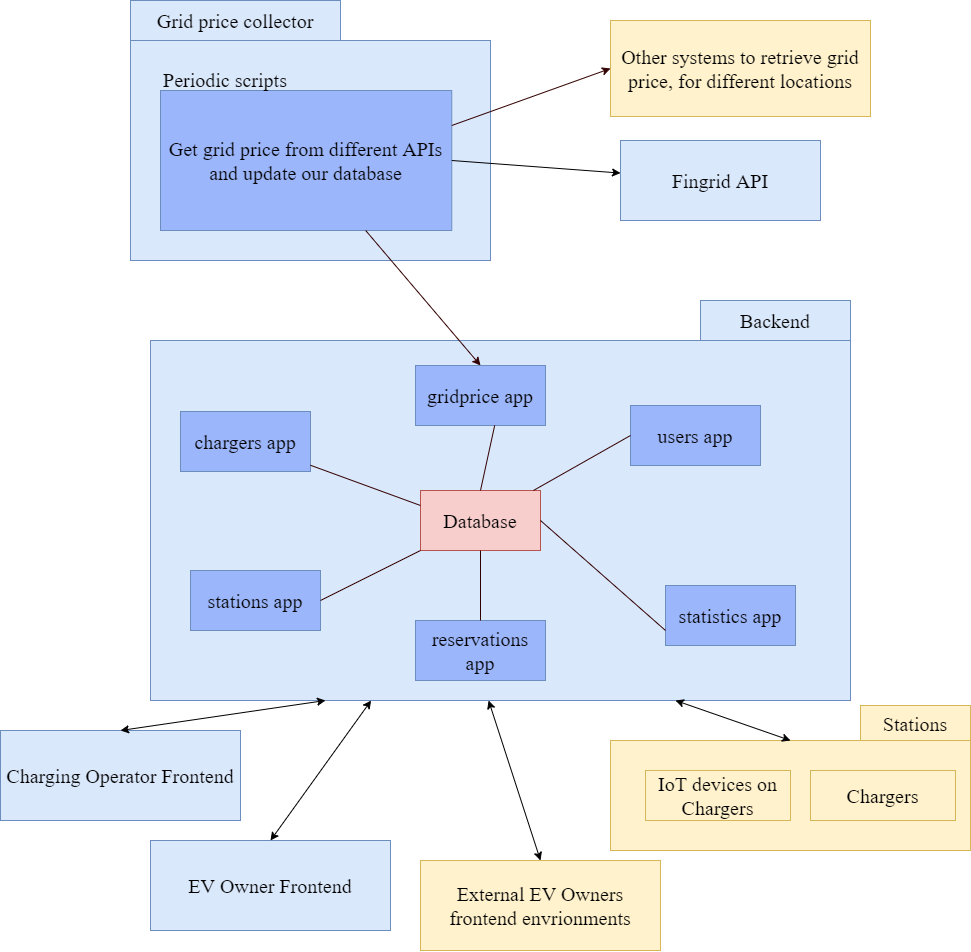

The diagram above was exported from draw.io. Its source (the exported page's mxGraphModel, read from the mxfile embedded in the PNG):
<mxGraphModel dx="1605" dy="5528" grid="1" gridSize="10" guides="1" tooltips="1" connect="1" arrows="1" fold="1" page="1" pageScale="1" pageWidth="3300" pageHeight="4681" math="0" shadow="0">
  <root>
    <mxCell id="0" />
    <mxCell id="1" parent="0" />
    <mxCell id="4qqhW0XJC3vOPS9UrRm8-1" value="Fingrid API" style="rounded=0;whiteSpace=wrap;html=1;fillColor=#dae8fc;strokeColor=#6c8ebf;fontFamily=Times New Roman;fontSize=20;" parent="1" vertex="1">
      <mxGeometry x="930" y="60" width="200" height="80" as="geometry" />
    </mxCell>
    <mxCell id="4qqhW0XJC3vOPS9UrRm8-2" value="" style="rounded=0;whiteSpace=wrap;html=1;fillColor=#dae8fc;strokeColor=#6c8ebf;fontFamily=Times New Roman;fontSize=20;" parent="1" vertex="1">
      <mxGeometry x="440" y="-40" width="360" height="220" as="geometry" />
    </mxCell>
    <mxCell id="4qqhW0XJC3vOPS9UrRm8-3" value="Get grid price from different APIs and update our database" style="rounded=0;whiteSpace=wrap;html=1;fillColor=#9CB6FC;strokeColor=#6c8ebf;fontFamily=Times New Roman;fontSize=20;" parent="1" vertex="1">
      <mxGeometry x="470" y="10" width="291.25" height="140" as="geometry" />
    </mxCell>
    <mxCell id="4qqhW0XJC3vOPS9UrRm8-4" value="" style="rounded=0;whiteSpace=wrap;html=1;fillColor=#dae8fc;strokeColor=#6c8ebf;fontFamily=Times New Roman;fontSize=20;" parent="1" vertex="1">
      <mxGeometry x="460" y="260" width="700" height="360" as="geometry" />
    </mxCell>
    <mxCell id="4qqhW0XJC3vOPS9UrRm8-5" value="stations app" style="rounded=0;whiteSpace=wrap;html=1;fillColor=#9CB6FC;strokeColor=#6c8ebf;fontFamily=Times New Roman;fontSize=20;" parent="1" vertex="1">
      <mxGeometry x="500" y="490" width="130" height="60" as="geometry" />
    </mxCell>
    <mxCell id="4qqhW0XJC3vOPS9UrRm8-8" value="reservations app" style="rounded=0;whiteSpace=wrap;html=1;fillColor=#9CB6FC;strokeColor=#6c8ebf;fontFamily=Times New Roman;fontSize=20;" parent="1" vertex="1">
      <mxGeometry x="725" y="540" width="130" height="60" as="geometry" />
    </mxCell>
    <mxCell id="4qqhW0XJC3vOPS9UrRm8-10" value="statistics app" style="rounded=0;whiteSpace=wrap;html=1;fillColor=#9CB6FC;strokeColor=#6c8ebf;fontFamily=Times New Roman;fontSize=20;" parent="1" vertex="1">
      <mxGeometry x="975" y="505" width="130" height="60" as="geometry" />
    </mxCell>
    <mxCell id="4qqhW0XJC3vOPS9UrRm8-12" value="" style="endArrow=classic;html=1;rounded=0;exitX=1;exitY=0.5;exitDx=0;exitDy=0;fontFamily=Times New Roman;fontSize=20;" parent="1" source="4qqhW0XJC3vOPS9UrRm8-3" target="4qqhW0XJC3vOPS9UrRm8-1" edge="1">
      <mxGeometry width="50" height="50" relative="1" as="geometry">
        <mxPoint x="640" y="555" as="sourcePoint" />
        <mxPoint x="690" y="505" as="targetPoint" />
      </mxGeometry>
    </mxCell>
    <mxCell id="4qqhW0XJC3vOPS9UrRm8-13" value="" style="endArrow=classic;html=1;rounded=0;fillColor=#dae8fc;strokeColor=#330000;entryX=0.5;entryY=0;entryDx=0;entryDy=0;fontFamily=Times New Roman;fontSize=20;" parent="1" source="4qqhW0XJC3vOPS9UrRm8-3" target="4qqhW0XJC3vOPS9UrRm8-22" edge="1">
      <mxGeometry width="50" height="50" relative="1" as="geometry">
        <mxPoint x="500" y="520" as="sourcePoint" />
        <mxPoint x="618.3510638297871" y="370" as="targetPoint" />
      </mxGeometry>
    </mxCell>
    <mxCell id="4qqhW0XJC3vOPS9UrRm8-15" value="Charging Operator Frontend" style="rounded=0;whiteSpace=wrap;html=1;fillColor=#dae8fc;strokeColor=#6c8ebf;fontFamily=Times New Roman;fontSize=20;" parent="1" vertex="1">
      <mxGeometry x="310" y="650" width="240" height="90" as="geometry" />
    </mxCell>
    <mxCell id="4qqhW0XJC3vOPS9UrRm8-16" value="EV Owner Frontend" style="rounded=0;whiteSpace=wrap;html=1;fontFamily=Times New Roman;fillColor=#dae8fc;strokeColor=#6c8ebf;fontSize=20;" parent="1" vertex="1">
      <mxGeometry x="460" y="760" width="240" height="90" as="geometry" />
    </mxCell>
    <mxCell id="4qqhW0XJC3vOPS9UrRm8-17" value="" style="endArrow=classic;startArrow=classic;html=1;rounded=0;exitX=0.5;exitY=0;exitDx=0;exitDy=0;entryX=0.25;entryY=1;entryDx=0;entryDy=0;fontFamily=Times New Roman;fontSize=20;" parent="1" source="4qqhW0XJC3vOPS9UrRm8-15" target="4qqhW0XJC3vOPS9UrRm8-4" edge="1">
      <mxGeometry width="50" height="50" relative="1" as="geometry">
        <mxPoint x="680" y="590" as="sourcePoint" />
        <mxPoint x="730" y="540" as="targetPoint" />
      </mxGeometry>
    </mxCell>
    <mxCell id="4qqhW0XJC3vOPS9UrRm8-18" value="" style="endArrow=classic;startArrow=classic;html=1;rounded=0;exitX=0.5;exitY=0;exitDx=0;exitDy=0;fontFamily=Times New Roman;fontSize=20;" parent="1" source="4qqhW0XJC3vOPS9UrRm8-16" target="4qqhW0XJC3vOPS9UrRm8-4" edge="1">
      <mxGeometry width="50" height="50" relative="1" as="geometry">
        <mxPoint x="680" y="590" as="sourcePoint" />
        <mxPoint x="730" y="540" as="targetPoint" />
      </mxGeometry>
    </mxCell>
    <mxCell id="4qqhW0XJC3vOPS9UrRm8-19" value="Other systems to retrieve grid price, for different locations" style="rounded=0;whiteSpace=wrap;html=1;fontFamily=Times New Roman;fillColor=#fff2cc;strokeColor=#d6b656;fontSize=20;" parent="1" vertex="1">
      <mxGeometry x="920" y="-60" width="260" height="96" as="geometry" />
    </mxCell>
    <mxCell id="4qqhW0XJC3vOPS9UrRm8-20" value="Backend" style="rounded=0;whiteSpace=wrap;html=1;fillColor=#dae8fc;strokeColor=#6c8ebf;fontFamily=Times New Roman;fontSize=20;" parent="1" vertex="1">
      <mxGeometry x="1010" y="220" width="150" height="40" as="geometry" />
    </mxCell>
    <mxCell id="4qqhW0XJC3vOPS9UrRm8-22" value="gridprice app" style="rounded=0;whiteSpace=wrap;html=1;fillColor=#9CB6FC;strokeColor=#6c8ebf;fontFamily=Times New Roman;fontSize=20;" parent="1" vertex="1">
      <mxGeometry x="725" y="285" width="130" height="60" as="geometry" />
    </mxCell>
    <mxCell id="4qqhW0XJC3vOPS9UrRm8-23" value="chargers app" style="rounded=0;whiteSpace=wrap;html=1;fillColor=#9CB6FC;strokeColor=#6c8ebf;fontFamily=Times New Roman;fontSize=20;" parent="1" vertex="1">
      <mxGeometry x="490" y="331" width="130" height="60" as="geometry" />
    </mxCell>
    <mxCell id="4qqhW0XJC3vOPS9UrRm8-24" value="users app" style="rounded=0;whiteSpace=wrap;html=1;fillColor=#9CB6FC;strokeColor=#6c8ebf;fontFamily=Times New Roman;fontSize=20;" parent="1" vertex="1">
      <mxGeometry x="940" y="325" width="130" height="60" as="geometry" />
    </mxCell>
    <mxCell id="4qqhW0XJC3vOPS9UrRm8-26" value="Database" style="rounded=0;whiteSpace=wrap;html=1;fillColor=#f8cecc;fontFamily=Times New Roman;strokeColor=#b85450;fontSize=20;" parent="1" vertex="1">
      <mxGeometry x="730" y="410" width="120" height="60" as="geometry" />
    </mxCell>
    <mxCell id="4qqhW0XJC3vOPS9UrRm8-27" value="" style="endArrow=none;html=1;rounded=0;strokeColor=#330000;entryX=0;entryY=0.5;entryDx=0;entryDy=0;fontFamily=Times New Roman;fontSize=20;" parent="1" source="4qqhW0XJC3vOPS9UrRm8-26" target="4qqhW0XJC3vOPS9UrRm8-24" edge="1">
      <mxGeometry width="50" height="50" relative="1" as="geometry">
        <mxPoint x="810" y="480" as="sourcePoint" />
        <mxPoint x="730" y="520" as="targetPoint" />
      </mxGeometry>
    </mxCell>
    <mxCell id="4qqhW0XJC3vOPS9UrRm8-28" value="" style="endArrow=none;html=1;rounded=0;strokeColor=#330000;exitX=0.609;exitY=1;exitDx=0;exitDy=0;entryX=0.5;entryY=0;entryDx=0;entryDy=0;fontFamily=Times New Roman;exitPerimeter=0;fontSize=20;" parent="1" source="4qqhW0XJC3vOPS9UrRm8-22" target="4qqhW0XJC3vOPS9UrRm8-26" edge="1">
      <mxGeometry width="50" height="50" relative="1" as="geometry">
        <mxPoint x="680" y="570" as="sourcePoint" />
        <mxPoint x="730" y="520" as="targetPoint" />
      </mxGeometry>
    </mxCell>
    <mxCell id="4qqhW0XJC3vOPS9UrRm8-29" value="" style="endArrow=none;html=1;rounded=0;strokeColor=#330000;entryX=1;entryY=0.5;entryDx=0;entryDy=0;exitX=0;exitY=0.75;exitDx=0;exitDy=0;fontFamily=Times New Roman;fontSize=20;" parent="1" source="4qqhW0XJC3vOPS9UrRm8-10" target="4qqhW0XJC3vOPS9UrRm8-26" edge="1">
      <mxGeometry width="50" height="50" relative="1" as="geometry">
        <mxPoint x="680" y="570" as="sourcePoint" />
        <mxPoint x="730" y="520" as="targetPoint" />
      </mxGeometry>
    </mxCell>
    <mxCell id="4qqhW0XJC3vOPS9UrRm8-30" value="" style="endArrow=none;html=1;rounded=0;strokeColor=#330000;fontFamily=Times New Roman;fontSize=20;" parent="1" source="4qqhW0XJC3vOPS9UrRm8-8" target="4qqhW0XJC3vOPS9UrRm8-26" edge="1">
      <mxGeometry width="50" height="50" relative="1" as="geometry">
        <mxPoint x="680" y="570" as="sourcePoint" />
        <mxPoint x="730" y="520" as="targetPoint" />
      </mxGeometry>
    </mxCell>
    <mxCell id="4qqhW0XJC3vOPS9UrRm8-32" value="" style="endArrow=none;html=1;rounded=0;strokeColor=#330000;exitX=1;exitY=0.5;exitDx=0;exitDy=0;fontFamily=Times New Roman;fontSize=20;" parent="1" source="4qqhW0XJC3vOPS9UrRm8-5" target="4qqhW0XJC3vOPS9UrRm8-26" edge="1">
      <mxGeometry width="50" height="50" relative="1" as="geometry">
        <mxPoint x="680" y="570" as="sourcePoint" />
        <mxPoint x="730" y="520" as="targetPoint" />
      </mxGeometry>
    </mxCell>
    <mxCell id="4qqhW0XJC3vOPS9UrRm8-33" value="" style="endArrow=none;html=1;rounded=0;strokeColor=#330000;exitX=0;exitY=0.25;exitDx=0;exitDy=0;fontFamily=Times New Roman;fontSize=20;" parent="1" source="4qqhW0XJC3vOPS9UrRm8-26" target="4qqhW0XJC3vOPS9UrRm8-23" edge="1">
      <mxGeometry width="50" height="50" relative="1" as="geometry">
        <mxPoint x="680" y="570" as="sourcePoint" />
        <mxPoint x="730" y="520" as="targetPoint" />
      </mxGeometry>
    </mxCell>
    <mxCell id="4qqhW0XJC3vOPS9UrRm8-38" value="Grid price collector" style="rounded=0;whiteSpace=wrap;html=1;fillColor=#dae8fc;strokeColor=#6c8ebf;fontFamily=Times New Roman;fontSize=20;" parent="1" vertex="1">
      <mxGeometry x="440" y="-80" width="210" height="40" as="geometry" />
    </mxCell>
    <mxCell id="4qqhW0XJC3vOPS9UrRm8-39" value="" style="endArrow=classic;html=1;rounded=0;strokeColor=#330000;entryX=0;entryY=0.5;entryDx=0;entryDy=0;exitX=1;exitY=0.25;exitDx=0;exitDy=0;fontFamily=Times New Roman;fontSize=20;" parent="1" source="4qqhW0XJC3vOPS9UrRm8-3" target="4qqhW0XJC3vOPS9UrRm8-19" edge="1">
      <mxGeometry width="50" height="50" relative="1" as="geometry">
        <mxPoint x="660" y="455" as="sourcePoint" />
        <mxPoint x="710" y="405" as="targetPoint" />
      </mxGeometry>
    </mxCell>
    <mxCell id="KeKVrpC15SjDJE_h4eom-1" value="" style="rounded=0;whiteSpace=wrap;html=1;fontFamily=Times New Roman;fillColor=#fff2cc;strokeColor=#d6b656;fontSize=20;" parent="1" vertex="1">
      <mxGeometry x="920" y="660" width="360" height="110" as="geometry" />
    </mxCell>
    <mxCell id="KeKVrpC15SjDJE_h4eom-2" value="IoT devices on Chargers" style="rounded=0;whiteSpace=wrap;html=1;fontFamily=Times New Roman;fillColor=#fff2cc;strokeColor=#d6b656;fontSize=20;" parent="1" vertex="1">
      <mxGeometry x="955" y="690" width="145" height="50" as="geometry" />
    </mxCell>
    <mxCell id="KeKVrpC15SjDJE_h4eom-3" value="Stations" style="rounded=0;whiteSpace=wrap;html=1;fontFamily=Times New Roman;fillColor=#fff2cc;strokeColor=#d6b656;fontSize=20;" parent="1" vertex="1">
      <mxGeometry x="1170" y="625" width="110" height="35" as="geometry" />
    </mxCell>
    <mxCell id="KeKVrpC15SjDJE_h4eom-4" value="Chargers" style="rounded=0;whiteSpace=wrap;html=1;fontFamily=Times New Roman;fillColor=#fff2cc;strokeColor=#d6b656;fontSize=20;" parent="1" vertex="1">
      <mxGeometry x="1120" y="690" width="145" height="50" as="geometry" />
    </mxCell>
    <mxCell id="wZZnIH_1gsGrKDEoMpsW-1" value="" style="endArrow=classic;startArrow=classic;html=1;rounded=0;exitX=0.5;exitY=0;exitDx=0;exitDy=0;fontFamily=Times New Roman;entryX=0.75;entryY=1;entryDx=0;entryDy=0;fontSize=20;" parent="1" source="KeKVrpC15SjDJE_h4eom-1" target="4qqhW0XJC3vOPS9UrRm8-4" edge="1">
      <mxGeometry width="50" height="50" relative="1" as="geometry">
        <mxPoint x="810" y="715" as="sourcePoint" />
        <mxPoint x="813.6956521739135" y="630" as="targetPoint" />
      </mxGeometry>
    </mxCell>
    <mxCell id="wZZnIH_1gsGrKDEoMpsW-2" value="Periodic scripts" style="text;html=1;strokeColor=none;fillColor=none;align=center;verticalAlign=middle;whiteSpace=wrap;rounded=0;fontFamily=Times New Roman;fontSize=20;" parent="1" vertex="1">
      <mxGeometry x="443" y="-16" width="184" height="30" as="geometry" />
    </mxCell>
    <mxCell id="KhrVJuPQoNobQFzntAPN-1" value="External EV Owners&lt;br&gt;frontend envrionments" style="rounded=0;whiteSpace=wrap;html=1;fontFamily=Times New Roman;fillColor=#fff2cc;strokeColor=#d6b656;fontSize=20;" vertex="1" parent="1">
      <mxGeometry x="730" y="780" width="240" height="90" as="geometry" />
    </mxCell>
    <mxCell id="KhrVJuPQoNobQFzntAPN-2" value="" style="endArrow=classic;startArrow=classic;html=1;rounded=0;exitX=0.5;exitY=0;exitDx=0;exitDy=0;fontFamily=Times New Roman;fontSize=20;entryX=0.483;entryY=1;entryDx=0;entryDy=0;entryPerimeter=0;" edge="1" parent="1" source="KhrVJuPQoNobQFzntAPN-1" target="4qqhW0XJC3vOPS9UrRm8-4">
      <mxGeometry width="50" height="50" relative="1" as="geometry">
        <mxPoint x="590" y="780" as="sourcePoint" />
        <mxPoint x="694.545454545455" y="630" as="targetPoint" />
      </mxGeometry>
    </mxCell>
  </root>
</mxGraphModel>